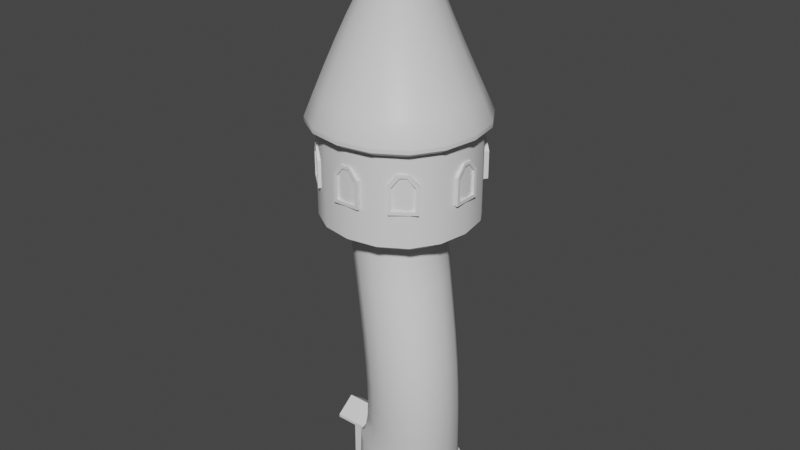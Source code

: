 # Source: wizard_tower.blend  (saved by Blender 2.82.7; exported with 4.5.12 LTS)
import bpy
from mathutils import Matrix  # noqa: F401  (used for matrix-valued properties, if any)

bpy.ops.wm.read_factory_settings(use_empty=True)
scene = bpy.context.scene
scene.name = 'Scene'

# ---- collections
col_collection = bpy.data.collections.new('Collection'); scene.collection.children.link(col_collection)

# ---- materials (node trees are filled in below, after node groups)
mat_material = bpy.data.materials.new('Material')
mat_material.alpha_threshold = 0.0
mat_material.use_transparent_shadow = False
mat_material.line_color = (0.0, 0.0, 0.0, 1.0)

# ---- node groups
ng_auto_smooth = bpy.data.node_groups.new('Auto Smooth', 'GeometryNodeTree')
_s = ng_auto_smooth.interface.new_socket(name='Geometry', in_out='OUTPUT', socket_type='NodeSocketGeometry')
_s = ng_auto_smooth.interface.new_socket(name='Geometry', in_out='INPUT', socket_type='NodeSocketGeometry')
_s = ng_auto_smooth.interface.new_socket(name='Angle', in_out='INPUT', socket_type='NodeSocketFloat')
_s.subtype = 'ANGLE'
_s.min_value = 0.0
_s.max_value = 3.142
ng_auto_smooth.is_modifier = True
_N = ng_auto_smooth.nodes; _L = ng_auto_smooth.links
n0 = _N.new('NodeGroupOutput'); n0.name = 'Group Output'; n0.location = (480, -100)
n1 = _N.new('NodeGroupInput'); n1.name = 'Group Input'; n1.location = (-420, -300)
n2 = _N.new('NodeGroupInput'); n2.name = 'Group Input.001'; n2.location = (-60, -100)
n3 = _N.new('GeometryNodeSetShadeSmooth'); n3.name = 'Set Shade Smooth'; n3.location = (120, -100)
n3.domain = 'EDGE'
n4 = _N.new('GeometryNodeSetShadeSmooth'); n4.name = 'Set Shade Smooth.001'; n4.location = (300, -100)
n5 = _N.new('GeometryNodeInputMeshEdgeAngle'); n5.name = 'Edge Angle'; n5.location = (-420, -220)
n6 = _N.new('GeometryNodeInputEdgeSmooth'); n6.name = 'Is Edge Smooth'; n6.location = (-60, -160)
n7 = _N.new('GeometryNodeInputShadeSmooth'); n7.name = 'Is Face Smooth'; n7.location = (-240, -340)
n8 = _N.new('FunctionNodeBooleanMath'); n8.name = 'Boolean Math'; n8.location = (-60, -220)
n9 = _N.new('FunctionNodeCompare'); n9.name = 'Compare'; n9.location = (-240, -180)
n9.operation = 'LESS_EQUAL'
_L.new(n5.outputs[0], n9.inputs[0])
_L.new(n4.outputs[0], n0.inputs[0])
_L.new(n1.outputs[1], n9.inputs[1])
_L.new(n9.outputs[0], n8.inputs[0])
_L.new(n7.outputs[0], n8.inputs[1])
_L.new(n2.outputs[0], n3.inputs[0])
_L.new(n6.outputs[0], n3.inputs[1])
_L.new(n3.outputs[0], n4.inputs[0])
_L.new(n8.outputs[0], n3.inputs[2])
n0.is_active_output = True

# ---- material node trees
mat_material.use_nodes = True; mat_material.node_tree.nodes.clear()
_N = mat_material.node_tree.nodes; _L = mat_material.node_tree.links
n0 = _N.new('ShaderNodeOutputMaterial'); n0.name = 'Material Output'; n0.location = (300, 300)
n1 = _N.new('ShaderNodeBsdfPrincipled'); n1.name = 'Principled BSDF'; n1.location = (10, 300)
n1.distribution = 'GGX'
n1.subsurface_method = 'BURLEY'
n1.inputs[2].default_value = 0.4
n1.inputs[3].default_value = 1.45
n1.inputs[27].default_value = (0.0, 0.0, 0.0, 1.0)
n1.inputs[28].default_value = 1.0
_L.new(n1.outputs[0], n0.inputs[0])
n0.is_active_output = True

# ---- world
world_world = bpy.data.worlds.new('World'); scene.world = world_world
world_world.use_nodes = True; world_world.node_tree.nodes.clear()
_N = world_world.node_tree.nodes; _L = world_world.node_tree.links
n0 = _N.new('ShaderNodeOutputWorld'); n0.name = 'World Output'; n0.location = (300, 300)
n1 = _N.new('ShaderNodeBackground'); n1.name = 'Background'; n1.location = (10, 300)
n1.inputs[0].default_value = (0.05088, 0.05088, 0.05088, 1.0)
_L.new(n1.outputs[0], n0.inputs[0])
n0.is_active_output = True
world_world.color = (0.05088, 0.05088, 0.05088)
world_world.use_sun_shadow = False
world_world.sun_shadow_jitter_overblur = 0.0

# ---- meshes
me_cube = bpy.data.meshes.new('Cube')
me_cube.from_pydata([(1.776, 1.776, 1.0), (2.0, 2.0, 0.0), (1.776, -1.776, 1.0), (2.0, -2.0, 0.0), (-1.776, 1.776, 1.0), (-2.0, 0.4283, 0.00945), (-1.776, -0.4301, 1.0), (-2.0, -0.481, -0.003068), (2.0, -2.0, 1.0), (-2.0, -0.481, 1.0), (2.0, 2.0, 1.0), (-2.0, 0.4283, 1.0), (1.209, -1.969, 10.5), (-2.344, -1.969, 10.5), (1.209, 1.583, 10.5), (-2.344, 1.583, 10.5), (2.182, 1.196, 5.748), (2.182, -2.356, 5.748), (-1.371, -2.356, 5.748), (-1.371, 1.196, 5.748), (1.209, -1.969, 10.92), (-2.344, -1.969, 10.92), (1.209, 1.583, 10.92), (-2.344, 1.583, 10.92), (2.397, -3.158, 14.71), (-3.533, -3.158, 14.71), (2.397, 2.772, 14.71), (-3.533, 2.772, 14.71), (2.773, -3.534, 14.93), (-3.908, -3.534, 14.93), (2.773, 3.148, 14.93), (-3.908, 3.148, 14.93), (2.773, -3.534, 15.08), (-3.908, -3.534, 15.08), (2.773, 3.148, 15.08), (-3.908, 3.148, 15.08), (0.7495, -1.372, 21.91), (0.3181, -1.372, 21.91), (0.7495, -0.941, 21.91), (0.3181, -0.941, 21.91), (-2.426, 1.55, 18.49), (1.13, 1.55, 18.49), (1.13, -2.007, 18.49), (-2.426, -2.007, 18.49), (1.872, -1.913, 2.115), (-1.681, 0.4284, 2.073), (1.872, 1.64, 2.115), (-1.681, -0.4611, 2.091), (-2.0, 2.0, 0.0), (-2.0, -2.0, 0.0), (-2.0, -2.0, 1.0), (-2.0, 2.0, 1.0), (-1.776, -1.776, 1.0), (-1.776, 0.4341, 1.0), (-1.681, 1.64, 2.527), (-1.681, -1.913, 2.527)], [], [(17, 16, 14, 12), (3, 8, 50, 49), (1, 10, 8, 3), (48, 51, 10, 1), (2, 52, 50, 8), (0, 2, 8, 10), (4, 0, 10, 51), (15, 13, 21, 23), (19, 18, 13, 15), (18, 17, 12, 13), (16, 19, 15, 14), (46, 54, 19, 16), (55, 44, 17, 18), (54, 55, 18, 19), (44, 46, 16, 17), (13, 12, 20, 21), (14, 15, 23, 22), (12, 14, 22, 20), (27, 25, 29, 31), (29, 28, 32, 33), (25, 24, 28, 29), (26, 27, 31, 30), (24, 26, 30, 28), (41, 40, 39, 38), (30, 31, 35, 34), (28, 30, 34, 32), (31, 29, 33, 35), (38, 39, 37, 36), (42, 41, 38, 36), (40, 43, 37, 39), (43, 42, 36, 37), (33, 32, 42, 43), (35, 33, 43, 40), (32, 34, 41, 42), (34, 35, 40, 41), (2, 0, 46, 44), (52, 2, 44, 55), (0, 4, 54, 46), (9, 7, 49, 50), (5, 11, 51, 48), (6, 9, 50, 52), (11, 53, 4, 51), (53, 45, 54, 4), (47, 6, 52, 55), (45, 47, 55, 54)])
me_cube.polygons.foreach_set('use_smooth', [True] * 45)
_k = {(1, 48): 1.0, (8, 50): 1.0, (8, 10): 1.0, (3, 49): 1.0, (10, 51): 1.0, (1, 3): 1.0, (2, 52): 1.0, (0, 2): 1.0, (0, 4): 1.0, (12, 13): 1.0, (12, 14): 1.0, (13, 15): 1.0, (14, 15): 1.0, (20, 21): 1.0, (20, 22): 1.0, (21, 23): 1.0, (22, 23): 1.0, (24, 25): 1.0, (24, 26): 1.0, (25, 27): 1.0, (26, 27): 1.0, (28, 29): 1.0, (28, 30): 1.0, (29, 31): 1.0, (30, 31): 1.0, (32, 33): 1.0, (32, 34): 1.0, (33, 35): 1.0, (34, 35): 1.0, (36, 37): 1.0, (36, 38): 1.0, (37, 39): 1.0, (38, 39): 1.0, (7, 9): 1.0, (5, 11): 1.0, (45, 53): 1.0, (6, 47): 1.0, (45, 47): 1.0, (7, 49): 1.0, (5, 48): 1.0, (45, 54): 1.0, (47, 55): 1.0}
me_cube.attributes.new('crease_edge', 'FLOAT', 'EDGE').data.foreach_set('value', [_k.get((min(e.vertices), max(e.vertices)), 0.0) for e in me_cube.edges])
_uv = me_cube.uv_layers.new(name='UVMap')
_uv.uv.foreach_set('vector', [0.639, 0.736, 0.639, 0.514, 0.639, 0.514, 0.639, 0.736, 0.375, 0.75, 0.625, 0.75, 0.625, 1.0, 0.375, 1.0, 0.375, 0.5, 0.625, 0.5, 0.625, 0.75, 0.375, 0.75, 0.375, 0.25, 0.625, 0.25, 0.625, 0.5, 0.375, 0.5, 0.639, 0.736, 0.861, 0.736, 0.875, 0.75, 0.625, 0.75, 0.639, 0.514, 0.639, 0.736, 0.625, 0.75, 0.625, 0.5, 0.861, 0.514, 0.639, 0.514, 0.625, 0.5, 0.875, 0.5, 0.861, 0.514, 0.861, 0.736, 0.861, 0.736, 0.861, 0.514, 0.861, 0.514, 0.861, 0.736, 0.861, 0.736, 0.861, 0.514, 0.861, 0.736, 0.639, 0.736, 0.639, 0.736, 0.861, 0.736, 0.639, 0.514, 0.861, 0.514, 0.861, 0.514, 0.639, 0.514, 0.639, 0.514, 0.861, 0.514, 0.861, 0.514, 0.639, 0.514, 0.861, 0.736, 0.639, 0.736, 0.639, 0.736, 0.861, 0.736, 0.861, 0.514, 0.861, 0.736, 0.861, 0.736, 0.861, 0.514, 0.639, 0.736, 0.639, 0.514, 0.639, 0.514, 0.639, 0.736, 0.861, 0.736, 0.639, 0.736, 0.639, 0.736, 0.861, 0.736, 0.639, 0.514, 0.861, 0.514, 0.861, 0.514, 0.639, 0.514, 0.639, 0.736, 0.639, 0.514, 0.639, 0.514, 0.639, 0.736, 0.861, 0.514, 0.861, 0.736, 0.861, 0.736, 0.861, 0.514, 0.861, 0.736, 0.639, 0.736, 0.639, 0.736, 0.861, 0.736, 0.861, 0.736, 0.639, 0.736, 0.639, 0.736, 0.861, 0.736, 0.639, 0.514, 0.861, 0.514, 0.861, 0.514, 0.639, 0.514, 0.639, 0.736, 0.639, 0.514, 0.639, 0.514, 0.639, 0.736, 0.639, 0.514, 0.861, 0.514, 0.861, 0.514, 0.639, 0.514, 0.639, 0.514, 0.861, 0.514, 0.861, 0.514, 0.639, 0.514, 0.639, 0.736, 0.639, 0.514, 0.639, 0.514, 0.639, 0.736, 0.861, 0.514, 0.861, 0.736, 0.861, 0.736, 0.861, 0.514, 0.639, 0.514, 0.861, 0.514, 0.861, 0.736, 0.639, 0.736, 0.639, 0.736, 0.639, 0.514, 0.639, 0.514, 0.639, 0.736, 0.861, 0.514, 0.861, 0.736, 0.861, 0.736, 0.861, 0.514, 0.861, 0.736, 0.639, 0.736, 0.639, 0.736, 0.861, 0.736, 0.861, 0.736, 0.639, 0.736, 0.639, 0.736, 0.861, 0.736, 0.861, 0.514, 0.861, 0.736, 0.861, 0.736, 0.861, 0.514, 0.639, 0.736, 0.639, 0.514, 0.639, 0.514, 0.639, 0.736, 0.639, 0.514, 0.861, 0.514, 0.861, 0.514, 0.639, 0.514, 0.639, 0.736, 0.639, 0.514, 0.639, 0.514, 0.639, 0.736, 0.861, 0.736, 0.639, 0.736, 0.639, 0.736, 0.861, 0.736, 0.639, 0.514, 0.861, 0.514, 0.861, 0.514, 0.639, 0.514, 0.625, 0.0, 0.375, 0.0, 0.375, 0.0, 0.625, 0.0, 0.375, 0.25, 0.625, 0.25, 0.625, 0.25, 0.375, 0.25, 0.861, 0.736, 0.875, 0.75, 0.875, 0.75, 0.861, 0.736, 0.875, 0.5, 0.861, 0.514, 0.861, 0.514, 0.875, 0.5, 0.861, 0.514, 0.861, 0.514, 0.861, 0.514, 0.861, 0.514, 0.861, 0.736, 0.861, 0.736, 0.861, 0.736, 0.861, 0.736, 0.861, 0.514, 0.861, 0.736, 0.861, 0.736, 0.861, 0.514])
me_cube.materials.append(mat_material)
me_cube.use_remesh_preserve_volume = False
me_cube.use_remesh_preserve_attributes = False
me_cube.use_mirror_vertex_groups = False
me_cube.update()
me_cube_001 = bpy.data.meshes.new('Cube.001')
me_cube_001.from_pydata([(-2.581, -0.51, 0.0), (-2.581, -0.51, 0.1), (-2.581, 0.51, 0.0), (-2.581, 0.51, 0.1), (1.0, -0.51, 0.0), (1.0, -0.51, 0.1), (1.0, 0.51, 0.0), (1.0, 0.51, 0.1), (-1.251, 0.51, 0.0), (-1.251, 0.51, 0.1), (-1.251, -0.51, 0.0), (-1.251, -0.51, 0.1), (1.0, -1.209, 0.1), (1.0, -1.209, 0.0), (-1.251, -1.209, 0.0), (-1.251, -1.209, 0.1), (-1.251, 1.224, 0.1), (1.0, 1.224, 0.1), (1.0, 1.224, 0.0), (-1.251, 1.224, 0.0)], [], [(0, 1, 3, 2), (8, 9, 16, 19), (6, 7, 5, 4), (10, 11, 1, 0), (8, 6, 4, 10), (9, 3, 1, 11), (7, 9, 11, 5), (2, 8, 10, 0), (10, 4, 13, 14), (2, 3, 9, 8), (13, 12, 15, 14), (5, 11, 15, 12), (4, 5, 12, 13), (11, 10, 14, 15), (19, 16, 17, 18), (7, 6, 18, 17), (9, 7, 17, 16), (6, 8, 19, 18)])
_uv = me_cube_001.uv_layers.new(name='UVMap')
_uv.uv.foreach_set('vector', [0.375, 0.0, 0.625, 0.0, 0.625, 0.25, 0.375, 0.25, 0.375, 0.3164, 0.625, 0.3164, 0.625, 0.3164, 0.375, 0.3164, 0.375, 0.5, 0.625, 0.5, 0.625, 0.75, 0.375, 0.75, 0.375, 0.9336, 0.625, 0.9336, 0.625, 1.0, 0.375, 1.0, 0.1914, 0.5, 0.375, 0.5, 0.375, 0.75, 0.1914, 0.75, 0.8086, 0.5, 0.875, 0.5, 0.875, 0.75, 0.8086, 0.75, 0.625, 0.5, 0.8086, 0.5, 0.8086, 0.75, 0.625, 0.75, 0.125, 0.5, 0.1914, 0.5, 0.1914, 0.75, 0.125, 0.75, 0.1914, 0.75, 0.375, 0.75, 0.375, 0.75, 0.1914, 0.75, 0.375, 0.25, 0.625, 0.25, 0.625, 0.3164, 0.375, 0.3164, 0.375, 0.75, 0.625, 0.75, 0.625, 0.9336, 0.375, 0.9336, 0.625, 0.75, 0.8086, 0.75, 0.8086, 0.75, 0.625, 0.75, 0.375, 0.75, 0.625, 0.75, 0.625, 0.75, 0.375, 0.75, 0.625, 0.9336, 0.375, 0.9336, 0.375, 0.9336, 0.625, 0.9336, 0.375, 0.3164, 0.625, 0.3164, 0.625, 0.5, 0.375, 0.5, 0.625, 0.5, 0.375, 0.5, 0.375, 0.5, 0.625, 0.5, 0.8086, 0.5, 0.625, 0.5, 0.625, 0.5, 0.8086, 0.5, 0.375, 0.5, 0.1914, 0.5, 0.1914, 0.5, 0.375, 0.5])
me_cube_001.use_remesh_fix_poles = True
me_cube_001.use_remesh_preserve_attributes = False
me_cube_001.use_mirror_vertex_groups = False
me_cube_001.update()
me_cube_002 = bpy.data.meshes.new('Cube.002')
me_cube_002.from_pydata([(-2.581, -0.51, 0.0), (-2.466, -0.3951, 0.1), (-2.581, 0.51, 0.0), (-2.466, 0.3951, 0.1), (1.0, -0.51, 0.0), (0.8851, -0.51, 0.1), (1.0, 0.51, 0.0), (-1.251, 0.51, 0.0), (-1.251, 0.51, 0.1), (-1.251, -0.51, 0.0), (-1.136, -0.3951, 0.1), (0.6427, -0.9942, 0.1), (1.0, -1.209, 0.0), (-1.251, -1.209, 0.0), (-1.136, -1.095, 0.1), (-0.8433, 0.7633, 0.1), (0.5783, 0.9206, 0.1), (1.0, 1.224, 0.0), (-1.251, 1.224, 0.0), (-2.581, -0.4193, 0.1071), (-2.581, 0.4193, 0.1071), (0.8851, 0.51, 0.1), (1.0, -0.51, 0.1), (-1.251, -0.51, 0.1), (-1.136, 0.3951, 0.1), (-1.251, 1.224, 0.1), (-2.581, -0.4193, 2.009), (-2.581, 0.4193, 2.009), (1.0, -0.51, 2.1), (-1.251, -0.51, 2.1), (-1.251, 0.51, 2.1), (-1.251, 1.224, 2.1), (-2.466, -0.3044, 2.009), (-2.466, 0.3911, 2.009), (0.8851, 0.51, 2.1), (0.8851, -0.51, 2.1), (-1.136, -0.3951, 2.1), (-1.136, 0.3951, 2.1), (0.6427, -0.9942, 2.1), (-1.136, -1.095, 2.1), (-0.8433, 0.7633, 2.1), (0.5783, 0.9206, 2.1), (0.8851, 0.51, 12.0), (0.8851, -0.51, 12.0), (-1.136, -0.3951, 12.0), (-1.136, 0.3951, 12.0), (0.6427, -0.9942, 12.0), (-1.136, -1.095, 12.0), (-0.8433, 0.7633, 12.0), (0.5783, 0.9206, 12.0), (-2.581, -0.51, 0.1), (-2.581, 0.51, 0.1), (-2.466, -0.3044, 0.1071), (-2.466, 0.3911, 0.1071), (-2.581, -0.51, 2.1), (-2.581, 0.51, 2.1), (-2.466, -0.3951, 2.1), (-2.466, 0.3951, 2.1)], [(22, 4), (22, 28), (35, 28)], [(0, 50, 51, 2), (7, 8, 25, 18), (9, 23, 50, 0), (2, 7, 9, 0), (9, 4, 12, 13), (2, 51, 8, 7), (6, 7, 18, 17), (15, 16, 41, 40), (8, 51, 55, 30), (5, 11, 38, 35), (14, 10, 36, 39), (50, 23, 29, 54), (11, 14, 39, 38), (56, 57, 55, 54), (36, 56, 54, 29), (57, 37, 30, 55), (37, 40, 31, 30), (24, 15, 40, 37), (21, 5, 35, 34), (16, 21, 34, 41), (10, 1, 56, 36), (3, 24, 37, 57), (25, 8, 30, 31), (39, 38, 46, 47), (41, 34, 42, 49), (41, 40, 48, 49), (36, 39, 47, 44), (34, 35, 43, 42), (37, 40, 48, 45), (38, 35, 43, 46), (36, 44, 45, 37), (19, 20, 51, 50), (53, 52, 1, 3), (26, 19, 50, 54), (27, 26, 54, 55), (32, 33, 57, 56), (20, 27, 55, 51), (33, 53, 3, 57), (52, 32, 56, 1), (32, 33, 27, 26), (33, 53, 20, 27), (53, 52, 19, 20), (52, 32, 26, 19)])
_uv = me_cube_002.uv_layers.new(name='UVMap')
_uv.uv.foreach_set('vector', [0.375, 0.0, 0.625, 0.0, 0.625, 0.25, 0.375, 0.25, 0.375, 0.3164, 0.625, 0.3164, 0.625, 0.3164, 0.375, 0.3164, 0.375, 0.9336, 0.625, 0.9336, 0.625, 1.0, 0.375, 1.0, 0.125, 0.5, 0.1914, 0.5, 0.1914, 0.75, 0.125, 0.75, 0.1914, 0.75, 0.375, 0.75, 0.375, 0.75, 0.1914, 0.75, 0.375, 0.25, 0.625, 0.25, 0.625, 0.3164, 0.375, 0.3164, 0.375, 0.5, 0.1914, 0.5, 0.1914, 0.5, 0.375, 0.5, 0.7992, 0.5, 0.6344, 0.5, 0.6344, 0.5, 0.7992, 0.5, 0.625, 0.3164, 0.625, 0.25, 0.625, 0.25, 0.625, 0.3164, 0.6344, 0.75, 0.6344, 0.75, 0.6344, 0.75, 0.6344, 0.75, 0.7992, 0.75, 0.7992, 0.75, 0.7992, 0.75, 0.7992, 0.75, 0.625, 1.0, 0.625, 0.9336, 0.625, 0.9336, 0.625, 1.0, 0.6344, 0.75, 0.7992, 0.75, 0.7992, 0.75, 0.6344, 0.75, 0.8693, 0.7218, 0.8693, 0.5282, 0.875, 0.5, 0.875, 0.75, 0.7992, 0.75, 0.8693, 0.7218, 0.875, 0.75, 0.8086, 0.75, 0.8693, 0.5282, 0.7992, 0.5, 0.8086, 0.5, 0.875, 0.5, 0.7992, 0.5, 0.7992, 0.5, 0.8086, 0.5, 0.8086, 0.5, 0.7992, 0.5, 0.7992, 0.5, 0.7992, 0.5, 0.7992, 0.5, 0.6344, 0.5, 0.6344, 0.75, 0.6344, 0.75, 0.6344, 0.5, 0.6344, 0.5, 0.6344, 0.5, 0.6344, 0.5, 0.6344, 0.5, 0.7992, 0.75, 0.8693, 0.7218, 0.8693, 0.7218, 0.7992, 0.75, 0.8693, 0.5282, 0.7992, 0.5, 0.7992, 0.5, 0.8693, 0.5282, 0.625, 0.3164, 0.625, 0.3164, 0.625, 0.3164, 0.625, 0.3164, 0.7992, 0.75, 0.6344, 0.75, 0.6344, 0.75, 0.7992, 0.75, 0.6344, 0.5, 0.6344, 0.5, 0.6344, 0.5, 0.6344, 0.5, 0.6344, 0.5, 0.7992, 0.5, 0.7992, 0.5, 0.6344, 0.5, 0.7992, 0.75, 0.7992, 0.75, 0.7992, 0.75, 0.7992, 0.75, 0.6344, 0.5, 0.6344, 0.75, 0.6344, 0.75, 0.6344, 0.5, 0.7992, 0.5, 0.7992, 0.5, 0.7992, 0.5, 0.7992, 0.5, 0.6344, 0.75, 0.6344, 0.75, 0.6344, 0.75, 0.6344, 0.75, 0.7992, 0.75, 0.7992, 0.75, 0.7992, 0.5, 0.7992, 0.5, 0.625, 0.02224, 0.625, 0.2278, 0.625, 0.25, 0.625, 0.0, 0.8693, 0.5504, 0.8693, 0.6996, 0.8693, 0.7218, 0.8693, 0.5282, 0.625, 0.02224, 0.625, 0.02224, 0.625, 0.0, 0.625, 0.0, 0.625, 0.2278, 0.625, 0.02224, 0.625, 0.0, 0.625, 0.25, 0.8693, 0.6996, 0.8693, 0.5504, 0.8693, 0.5282, 0.8693, 0.7218, 0.625, 0.2278, 0.625, 0.2278, 0.625, 0.25, 0.625, 0.25, 0.8693, 0.5504, 0.8693, 0.5504, 0.8693, 0.5282, 0.8693, 0.5282, 0.8693, 0.6996, 0.8693, 0.6996, 0.8693, 0.7218, 0.8693, 0.7218, 0.0, 0.0, 0.0, 0.0, 0.0, 0.0, 0.0, 0.0, 0.0, 0.0, 0.0, 0.0, 0.0, 0.0, 0.0, 0.0, 0.0, 0.0, 0.0, 0.0, 0.0, 0.0, 0.0, 0.0, 0.0, 0.0, 0.0, 0.0, 0.0, 0.0, 0.0, 0.0])
me_cube_002.use_remesh_fix_poles = True
me_cube_002.use_remesh_preserve_attributes = False
me_cube_002.use_mirror_vertex_groups = False
me_cube_002.update()
me_cube_003 = bpy.data.meshes.new('Cube.003')
me_cube_003.from_pydata([(-1.0, -0.7031, 0.0), (-1.0, -0.7031, 0.1176), (-1.0, 0.6668, 0.0), (-1.0, 0.6668, 0.1176), (1.0, -0.7031, 0.0), (1.0, -0.7031, 0.1176), (1.0, 0.6668, 0.0), (1.0, 0.6668, 0.1176), (-1.0, 0.0, 0.5342), (-1.0, 0.0, 0.6519), (1.0, 0.0, 0.5342), (1.0, 0.0, 0.6519)], [], [(8, 9, 3, 2), (2, 3, 7, 6), (10, 11, 5, 4), (4, 5, 1, 0), (8, 10, 4, 0), (11, 9, 1, 5), (7, 3, 9, 11), (2, 6, 10, 8), (6, 7, 11, 10), (0, 1, 9, 8)])
_uv = me_cube_003.uv_layers.new(name='UVMap')
_uv.uv.foreach_set('vector', [0.375, 0.125, 0.625, 0.125, 0.625, 0.25, 0.375, 0.25, 0.375, 0.25, 0.625, 0.25, 0.625, 0.5, 0.375, 0.5, 0.375, 0.625, 0.625, 0.625, 0.625, 0.75, 0.375, 0.75, 0.375, 0.75, 0.625, 0.75, 0.625, 1.0, 0.375, 1.0, 0.125, 0.625, 0.375, 0.625, 0.375, 0.75, 0.125, 0.75, 0.625, 0.625, 0.875, 0.625, 0.875, 0.75, 0.625, 0.75, 0.625, 0.5, 0.875, 0.5, 0.875, 0.625, 0.625, 0.625, 0.125, 0.5, 0.375, 0.5, 0.375, 0.625, 0.125, 0.625, 0.375, 0.5, 0.625, 0.5, 0.625, 0.625, 0.375, 0.625, 0.375, 0.0, 0.625, 0.0, 0.625, 0.125, 0.375, 0.125])
me_cube_003.use_remesh_fix_poles = True
me_cube_003.use_remesh_preserve_attributes = False
me_cube_003.use_mirror_vertex_groups = False
me_cube_003.update()
me_cube_004 = bpy.data.meshes.new('Cube.004')
me_cube_004.from_pydata([(-3.0, -3.0, -1.507), (-3.0, -3.0, 1.851), (-3.0, 3.0, -1.507), (-3.0, 3.0, 1.851), (3.0, -3.0, -1.507), (3.0, -3.0, 1.851), (3.0, 3.0, -1.507), (3.0, 3.0, 1.851), (-1.397, 1.571, -2.216), (-1.397, -1.571, -2.216), (1.745, 1.571, -2.216), (1.745, -1.571, -2.216)], [], [(0, 1, 3, 2), (2, 3, 7, 6), (6, 7, 5, 4), (4, 5, 1, 0), (0, 2, 8, 9), (6, 4, 11, 10), (4, 0, 9, 11), (2, 6, 10, 8)])
me_cube_004.polygons.foreach_set('use_smooth', [True] * 8)
_k = {(0, 2): 1.0, (1, 3): 1.0, (2, 6): 1.0, (3, 7): 1.0, (4, 6): 1.0, (5, 7): 1.0, (0, 4): 1.0, (1, 5): 1.0, (8, 9): 1.0, (8, 10): 1.0, (10, 11): 1.0, (9, 11): 1.0}
me_cube_004.attributes.new('crease_edge', 'FLOAT', 'EDGE').data.foreach_set('value', [_k.get((min(e.vertices), max(e.vertices)), 0.0) for e in me_cube_004.edges])
_uv = me_cube_004.uv_layers.new(name='UVMap')
_uv.uv.foreach_set('vector', [0.375, 0.0, 0.625, 0.0, 0.625, 0.25, 0.375, 0.25, 0.375, 0.25, 0.625, 0.25, 0.625, 0.5, 0.375, 0.5, 0.375, 0.5, 0.625, 0.5, 0.625, 0.75, 0.375, 0.75, 0.375, 0.75, 0.625, 0.75, 0.625, 1.0, 0.375, 1.0, 0.375, 0.0, 0.375, 0.25, 0.375, 0.25, 0.375, 0.0, 0.375, 0.5, 0.375, 0.75, 0.375, 0.75, 0.375, 0.5, 0.375, 0.75, 0.375, 1.0, 0.375, 1.0, 0.375, 0.75, 0.375, 0.25, 0.375, 0.5, 0.375, 0.5, 0.375, 0.25])
me_cube_004.use_remesh_fix_poles = True
me_cube_004.use_remesh_preserve_attributes = False
me_cube_004.use_mirror_vertex_groups = False
me_cube_004.update()
me_cube_005 = bpy.data.meshes.new('Cube.005')
me_cube_005.from_pydata([(-2.708, -2.714, 0.0), (-2.708, -2.714, 2.779), (-2.708, 2.714, 0.0), (-2.708, 2.714, 2.779), (2.719, -2.714, 0.0), (2.719, -2.714, 2.779), (2.719, 2.714, 0.0), (2.719, 2.714, 2.779), (0.386, 0.742, 0.0), (0.386, -0.6165, 0.0), (1.534, 0.742, 0.0), (1.534, -0.6165, 0.0)], [], [(0, 1, 3, 2), (2, 3, 7, 6), (6, 7, 5, 4), (4, 5, 1, 0), (0, 2, 8, 9), (6, 4, 11, 10), (4, 0, 9, 11), (2, 6, 10, 8)])
me_cube_005.polygons.foreach_set('use_smooth', [True] * 8)
_k = {(0, 2): 1.0, (1, 3): 1.0, (2, 6): 1.0, (3, 7): 1.0, (4, 6): 1.0, (5, 7): 1.0, (0, 4): 1.0, (1, 5): 1.0, (8, 9): 1.0, (8, 10): 1.0, (10, 11): 1.0, (9, 11): 1.0}
me_cube_005.attributes.new('crease_edge', 'FLOAT', 'EDGE').data.foreach_set('value', [_k.get((min(e.vertices), max(e.vertices)), 0.0) for e in me_cube_005.edges])
_uv = me_cube_005.uv_layers.new(name='UVMap')
_uv.uv.foreach_set('vector', [0.375, 0.0, 0.625, 0.0, 0.625, 0.25, 0.375, 0.25, 0.375, 0.25, 0.625, 0.25, 0.625, 0.5, 0.375, 0.5, 0.375, 0.5, 0.625, 0.5, 0.625, 0.75, 0.375, 0.75, 0.375, 0.75, 0.625, 0.75, 0.625, 1.0, 0.375, 1.0, 0.375, 0.0, 0.375, 0.25, 0.375, 0.25, 0.375, 0.0, 0.375, 0.5, 0.375, 0.75, 0.375, 0.75, 0.375, 0.5, 0.375, 0.75, 0.375, 1.0, 0.375, 1.0, 0.375, 0.75, 0.375, 0.25, 0.375, 0.5, 0.375, 0.5, 0.375, 0.25])
me_cube_005.use_remesh_fix_poles = True
me_cube_005.use_remesh_preserve_attributes = False
me_cube_005.use_mirror_vertex_groups = False
me_cube_005.update()
me_cube_006 = bpy.data.meshes.new('Cube.006')
me_cube_006.from_pydata([(-0.1209, 0.1168, 0.1168), (-0.1209, 0.1168, 0.9585), (-0.1209, 0.8832, 0.1168), (-0.1209, 1.0, 1.0), (0.1209, 0.0, 0.0), (0.1209, 0.0, 1.0), (0.1209, 1.0, 0.0), (0.1209, 1.0, 1.0), (-0.1209, 0.3805, 1.283), (-0.1209, 0.6195, 1.283), (0.1209, 0.6751, 1.4), (0.1209, 0.3249, 1.4), (-0.1209, 1.0, 0.0), (-0.1209, 0.0, 0.0), (-0.1209, 0.0, 1.0), (-0.1209, 0.8832, 0.9585), (-0.1209, 0.3249, 1.4), (-0.1209, 0.6751, 1.4), (-0.0004816, 0.1168, 0.9585), (-0.0004816, 0.8832, 0.9585), (-0.0004816, 0.8832, 0.1168), (-0.0004816, 0.1168, 0.1168), (-0.0004816, 0.3805, 1.283), (-0.0004816, 0.6195, 1.283)], [], [(8, 9, 23, 22), (12, 3, 7, 6), (6, 7, 5, 4), (4, 5, 14, 13), (12, 6, 4, 13), (7, 3, 17, 10), (10, 17, 16, 11), (5, 7, 10, 11), (1, 8, 22, 18), (14, 5, 11, 16), (0, 2, 12, 13), (1, 0, 13, 14), (2, 15, 3, 12), (9, 8, 16, 17), (15, 9, 17, 3), (8, 1, 14, 16), (21, 18, 19, 20), (19, 18, 22, 23), (0, 1, 18, 21), (9, 15, 19, 23), (15, 2, 20, 19), (2, 0, 21, 20)])
_uv = me_cube_006.uv_layers.new(name='UVMap')
_uv.uv.foreach_set('vector', [0.625, 0.06185, 0.625, 0.1882, 0.625, 0.1882, 0.625, 0.06185, 0.375, 0.25, 0.625, 0.25, 0.625, 0.5, 0.375, 0.5, 0.375, 0.5, 0.625, 0.5, 0.625, 0.75, 0.375, 0.75, 0.375, 0.75, 0.625, 0.75, 0.625, 1.0, 0.375, 1.0, 0.125, 0.5, 0.375, 0.5, 0.375, 0.75, 0.125, 0.75, 0.625, 0.5, 0.625, 0.25, 0.625, 0.25, 0.625, 0.5, 0.625, 0.5, 0.875, 0.5, 0.875, 0.75, 0.625, 0.75, 0.625, 0.75, 0.625, 0.5, 0.625, 0.5, 0.625, 0.75, 0.625, 0.03389, 0.625, 0.06185, 0.625, 0.06185, 0.625, 0.03389, 0.625, 1.0, 0.625, 0.75, 0.625, 0.75, 0.625, 1.0, 0.4042, 0.02919, 0.4042, 0.2208, 0.375, 0.25, 0.375, 0.0, 0.625, 0.03389, 0.4042, 0.02919, 0.375, 0.0, 0.625, 0.0, 0.4042, 0.2208, 0.625, 0.2161, 0.625, 0.25, 0.375, 0.25, 0.625, 0.1882, 0.625, 0.06185, 0.625, 0.0, 0.625, 0.25, 0.625, 0.2161, 0.625, 0.1882, 0.625, 0.25, 0.625, 0.25, 0.625, 0.06185, 0.625, 0.03389, 0.625, 0.0, 0.625, 0.0, 0.4042, 0.02919, 0.625, 0.03389, 0.625, 0.2161, 0.4042, 0.2208, 0.625, 0.2161, 0.625, 0.03389, 0.625, 0.06185, 0.625, 0.1882, 0.4042, 0.02919, 0.625, 0.03389, 0.625, 0.03389, 0.4042, 0.02919, 0.625, 0.1882, 0.625, 0.2161, 0.625, 0.2161, 0.625, 0.1882, 0.625, 0.2161, 0.4042, 0.2208, 0.4042, 0.2208, 0.625, 0.2161, 0.4042, 0.2208, 0.4042, 0.02919, 0.4042, 0.02919, 0.4042, 0.2208])
me_cube_006.use_remesh_fix_poles = True
me_cube_006.use_remesh_preserve_attributes = False
me_cube_006.use_mirror_vertex_groups = False
me_cube_006.update()

# ---- objects
ob_cube = bpy.data.objects.new('Cube', me_cube)
ob_cube_001 = bpy.data.objects.new('Cube.001', me_cube_001)
ob_cube_002 = bpy.data.objects.new('Cube.002', me_cube_002)
ob_cube_003 = bpy.data.objects.new('Cube.003', me_cube_003)
ob_cube_004 = bpy.data.objects.new('Cube.004', me_cube_004)
ob_cube_005 = bpy.data.objects.new('Cube.005', me_cube_005)
ob_cube_006 = bpy.data.objects.new('Cube.006', me_cube_006)
ob_cube_007 = bpy.data.objects.new('Cube.007', me_cube_006)
ob_cube_008 = bpy.data.objects.new('Cube.008', me_cube_006)
ob_cube_009 = bpy.data.objects.new('Cube.009', me_cube_006)
ob_cube_010 = bpy.data.objects.new('Cube.010', me_cube_006)
ob_cube_011 = bpy.data.objects.new('Cube.011', me_cube_006)
ob_cube_012 = bpy.data.objects.new('Cube.012', me_cube_006)
ob_cube_013 = bpy.data.objects.new('Cube.013', me_cube_006)

# ---- transforms, parenting, visibility, modifiers, constraints
ob_cube.location = (0.0, 0.0, 0.0)
ob_cube.lock_rotations_4d = False
ob_cube.empty_display_type = 'ARROWS'
ob_cube.lineart.crease_threshold = 0.0
_m = ob_cube.modifiers.new('Subdivision', 'SUBSURF')
_m.uv_smooth = 'PRESERVE_CORNERS'
_m.levels = 2
_m.show_only_control_edges = False
_m = ob_cube.modifiers.new('Auto Smooth', 'NODES')
_m.node_group = ng_auto_smooth
_gi = [s.identifier for s in ng_auto_smooth.interface.items_tree if s.item_type == 'SOCKET' and s.in_out == 'INPUT']
_m[_gi[1]] = 0.5236  # Angle
ob_cube_001.location = (0.0, 0.0, 0.0)
ob_cube_001.lineart.crease_threshold = 0.0
ob_cube_002.location = (0.0, 0.0, 0.0)
ob_cube_002.lineart.crease_threshold = 0.0
ob_cube_003.location = (-2.22, 0.0, 1.847)
ob_cube_003.lineart.crease_threshold = 0.0
ob_cube_004.location = (-0.5828, -0.1121, 13.0)
ob_cube_004.lineart.crease_threshold = 0.0
_m = ob_cube_004.modifiers.new('Subdivision', 'SUBSURF')
_m.uv_smooth = 'PRESERVE_CORNERS'
_m.levels = 2
_m.show_only_control_edges = False
_m = ob_cube_004.modifiers.new('Auto Smooth', 'NODES')
_m.node_group = ng_auto_smooth
_gi = [s.identifier for s in ng_auto_smooth.interface.items_tree if s.item_type == 'SOCKET' and s.in_out == 'INPUT']
_m[_gi[1]] = 0.5236  # Angle
ob_cube_005.location = (-0.5828, -0.1121, 12.0)
ob_cube_005.lineart.crease_threshold = 0.0
_m = ob_cube_005.modifiers.new('Subdivision', 'SUBSURF')
_m.uv_smooth = 'PRESERVE_CORNERS'
_m.levels = 2
_m.show_only_control_edges = False
_m = ob_cube_005.modifiers.new('Auto Smooth', 'NODES')
_m.node_group = ng_auto_smooth
_gi = [s.identifier for s in ng_auto_smooth.interface.items_tree if s.item_type == 'SOCKET' and s.in_out == 'INPUT']
_m[_gi[1]] = 0.5236  # Angle
ob_cube_006.location = (-3.256, -0.6201, 12.7)
ob_cube_006.lineart.crease_threshold = 0.0
ob_cube_007.location = (-2.852, 1.45, 12.7)
ob_cube_007.rotation_euler = (0.0, -0.0, -0.7778)
ob_cube_007.lineart.crease_threshold = 0.0
ob_cube_008.location = (-0.0716, -2.78, 12.7)
ob_cube_008.rotation_euler = (0.0, -0.0, 1.571)
ob_cube_008.lineart.crease_threshold = 0.0
ob_cube_009.location = (-2.098, -2.408, 12.7)
ob_cube_009.rotation_euler = (0.0, -0.0, 0.8535)
ob_cube_009.lineart.crease_threshold = 0.0
ob_cube_010.location = (1.618, -1.867, 12.7)
ob_cube_010.rotation_euler = (0.0, -0.0, 2.215)
ob_cube_010.lineart.crease_threshold = 0.0
ob_cube_011.location = (2.09, 0.3379, 12.7)
ob_cube_011.rotation_euler = (0.0, -0.0, 3.149)
ob_cube_011.lineart.crease_threshold = 0.0
ob_cube_012.location = (0.7939, 2.212, 12.7)
ob_cube_012.rotation_euler = (0.0, -0.0, 4.11)
ob_cube_012.lineart.crease_threshold = 0.0
ob_cube_013.location = (-1.084, 2.563, 12.7)
ob_cube_013.rotation_euler = (0.0, -0.0, 4.716)
ob_cube_013.lineart.crease_threshold = 0.0

# ---- collection membership
col_collection.objects.link(ob_cube)
col_collection.objects.link(ob_cube_001)
col_collection.objects.link(ob_cube_002)
col_collection.objects.link(ob_cube_003)
col_collection.objects.link(ob_cube_004)
col_collection.objects.link(ob_cube_005)
col_collection.objects.link(ob_cube_006)
col_collection.objects.link(ob_cube_007)
col_collection.objects.link(ob_cube_008)
col_collection.objects.link(ob_cube_009)
col_collection.objects.link(ob_cube_010)
col_collection.objects.link(ob_cube_011)
col_collection.objects.link(ob_cube_012)
col_collection.objects.link(ob_cube_013)

# ---- scene / render settings (as saved in the file)
scene.frame_start = 1; scene.frame_end = 250; scene.frame_set(1)
scene.render.engine = 'BLENDER_EEVEE_NEXT'
scene.cycles.use_denoising = False
scene.cycles.samples = 128
scene.cycles.sampling_pattern = 'TABULATED_SOBOL'
scene.cycles.use_adaptive_sampling = False
scene.cycles.use_light_tree = False
scene.view_settings.view_transform = 'Filmic'
bpy.context.view_layer.update()

# ---- added for rendering (the .blend has no active camera and no usable light): camera, sun
cam_auto = bpy.data.cameras.new('AutoCamera')
cam_auto.lens = 50.0
cam_auto.sensor_width = 36.0
cam_auto.clip_end = 1000.0
ob_auto_camera = bpy.data.objects.new('AutoCamera', cam_auto)
scene.collection.objects.link(ob_auto_camera)
ob_auto_camera.location = (21.232, -26.3526, 28.3926)
ob_auto_camera.rotation_euler = (1.09748, -7.21219e-08, 0.694738)
scene.camera = ob_auto_camera
light_auto_sun = bpy.data.lights.new('AutoSun', 'SUN')
light_auto_sun.energy = 3.0
light_auto_sun.angle = 0.0523599
ob_auto_sun = bpy.data.objects.new('AutoSun', light_auto_sun)
scene.collection.objects.link(ob_auto_sun)
ob_auto_sun.rotation_euler = (0.872665, 0.174533, 0.523599)
bpy.context.view_layer.update()

